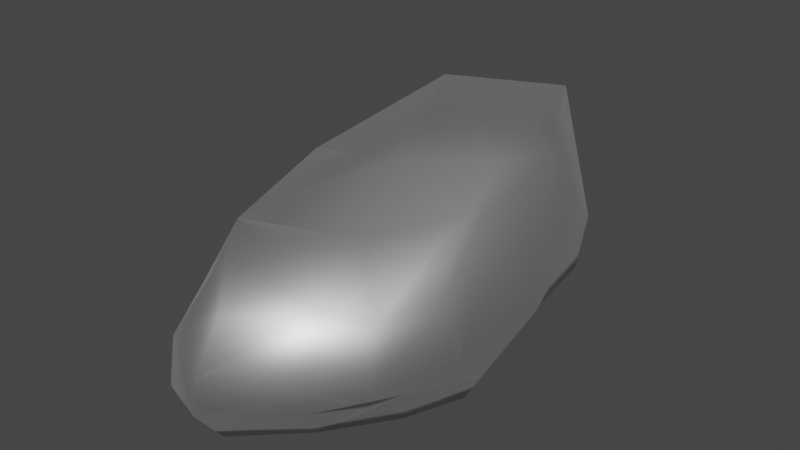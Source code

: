 # Source: shoe_cover_R.blend  (saved by Blender 2.93.21; exported with 4.5.12 LTS)
import bpy
from mathutils import Matrix  # noqa: F401  (used for matrix-valued properties, if any)

bpy.ops.wm.read_factory_settings(use_empty=True)
scene = bpy.context.scene
scene.name = 'Scene'

# ---- collections
col_collection = bpy.data.collections.new('Collection'); scene.collection.children.link(col_collection)

# ---- materials (node trees are filled in below, after node groups)
mat_shoe_cover = bpy.data.materials.new('shoe cover')
mat_shoe_cover.use_transparent_shadow = False
mat_shoe_cover.roughness = 0.5528
mat_shoe_cover.specular_intensity = 1.0
mat_shoe_cover.metallic = 1.0

# ---- material node trees
mat_shoe_cover.use_nodes = True; mat_shoe_cover.node_tree.nodes.clear()
_N = mat_shoe_cover.node_tree.nodes; _L = mat_shoe_cover.node_tree.links
n0 = _N.new('ShaderNodeBsdfPrincipled'); n0.name = 'Principled BSDF'; n0.location = (10, 300)
n0.distribution = 'GGX'
n0.subsurface_method = 'BURLEY'
n0.inputs[1].default_value = 1.0
n0.inputs[2].default_value = 0.5528
n0.inputs[3].default_value = 1.45
n0.inputs[13].default_value = 1.0
n0.inputs[27].default_value = (0.0, 0.0, 0.0, 1.0)
n0.inputs[28].default_value = 1.0
n1 = _N.new('ShaderNodeOutputMaterial'); n1.name = 'Material Output'; n1.location = (300, 300)
n2 = _N.new('ShaderNodeNormalMap'); n2.name = 'Normal Map'; n2.location = (-300, -300)
n2.label = 'Normal/Map'
_L.new(n0.outputs[0], n1.inputs[0])
_L.new(n2.outputs[0], n0.inputs[5])
n1.is_active_output = True

# ---- world
world_world = bpy.data.worlds.new('World'); scene.world = world_world
world_world.use_nodes = True; world_world.node_tree.nodes.clear()
_N = world_world.node_tree.nodes; _L = world_world.node_tree.links
n0 = _N.new('ShaderNodeOutputWorld'); n0.name = 'World Output'; n0.location = (300, 300)
n1 = _N.new('ShaderNodeBackground'); n1.name = 'Background'; n1.location = (10, 300)
n1.inputs[0].default_value = (0.05088, 0.05088, 0.05088, 1.0)
_L.new(n1.outputs[0], n0.inputs[0])
n0.is_active_output = True
world_world.color = (0.05088, 0.05088, 0.05088)
world_world.use_sun_shadow = False
world_world.sun_shadow_jitter_overblur = 0.0

# ---- meshes
me_cube_041 = bpy.data.meshes.new('Cube.041')
me_cube_041.from_pydata([(0.002296, -0.1363, -0.04227), (0.01083, -0.1408, 0.02928), (-0.07926, -0.02044, -0.04413), (-0.04895, -0.01571, 0.0502), (0.06564, -0.03302, -0.04809), (0.06995, -0.05704, 0.02193), (0.01046, 0.1414, -0.04409), (0.02473, 0.111, 0.06707), (-0.02814, -0.0916, 0.0448), (-0.04291, -0.08375, -0.04813), (0.05332, 0.05223, 0.05082), (0.04049, 0.05921, -0.04596), (0.002662, -0.1487, -0.002636), (-0.08102, -0.02448, 0.009483), (0.01241, 0.1428, 0.0006171), (0.07296, -0.04958, -0.01603), (0.05855, 0.08868, 0.004179), (-0.05233, -0.09636, 0.002562), (-0.02206, 0.06038, 0.07694), (-0.04328, 0.0884, -0.03932), (0.04015, -0.1086, 0.02682), (0.03104, -0.1042, -0.04473), (0.005331, -0.01433, 0.05826), (-0.0002142, -0.01882, -0.04595), (0.04231, -0.1224, -0.007287), (-0.04678, 0.1023, 0.007835), (0.007104, 0.09196, 0.07078), (0.05333, -0.06583, -0.04788), (0.02547, 0.03026, -0.0457), (0.06222, -0.1033, -0.01345), (-0.02327, 0.1386, -0.04128), (0.05937, -0.09141, 0.02138), (0.03706, 0.02389, 0.05512), (-0.03719, 0.1285, 0.002905), (-0.02343, -0.1064, -0.0447), (0.0541, -0.007777, 0.0389), (-0.0123, -0.1126, 0.04091), (0.05213, 0.01528, -0.04872), (-0.02947, -0.135, 1.875e-05), (0.07661, 0.01134, -0.01352), (0.01355, -0.05568, -0.04558), (0.01955, -0.05789, 0.03596), (0.04764, -0.01663, 0.04067), (0.03652, -0.01126, -0.04618), (-0.08221, -0.01854, -0.01781), (0.01248, 0.1484, -0.02316), (0.07255, -0.02896, -0.03459), (0.05732, 0.0806, -0.02582), (-0.05566, -0.1056, -0.02698), (0.002045, -0.1518, -0.02245), (0.03702, -0.1134, -0.02595), (-0.04942, 0.1023, -0.01205), (0.0566, -0.0699, -0.03017), (-0.02611, 0.1372, -0.01973), (-0.02898, -0.14, -0.02535), (0.05969, 0.02255, -0.0303)], [], [(48, 44, 2, 9), (53, 45, 6, 30), (55, 46, 4, 37), (50, 49, 0, 21), (28, 30, 6, 11), (22, 18, 3, 8), (41, 22, 8, 36), (43, 28, 11, 37), (45, 47, 11, 6), (54, 48, 9, 34), (36, 8, 17, 38), (7, 10, 16, 14), (20, 1, 12, 24), (35, 5, 15, 39), (26, 7, 14, 33), (8, 3, 13, 17), (3, 18, 25, 13), (31, 20, 24, 29), (34, 9, 23, 40), (42, 32, 22, 41), (32, 26, 18, 22), (9, 2, 19, 23), (52, 50, 21, 27), (44, 51, 19, 2), (46, 52, 27, 4), (10, 7, 26, 32), (35, 10, 32, 42), (5, 31, 29, 15), (18, 26, 33, 25), (40, 23, 28, 43), (23, 19, 30, 28), (51, 53, 30, 19), (21, 40, 43, 27), (5, 35, 42, 31), (31, 42, 41, 20), (0, 34, 40, 21), (10, 35, 39, 16), (1, 36, 38, 12), (49, 54, 34, 0), (27, 43, 37, 4), (20, 41, 36, 1), (47, 55, 37, 11), (16, 39, 55, 47), (12, 38, 54, 49), (25, 33, 53, 51), (15, 29, 52, 46), (13, 25, 51, 44), (29, 24, 50, 52), (38, 17, 48, 54), (14, 16, 47, 45), (24, 12, 49, 50), (39, 15, 46, 55), (33, 14, 45, 53), (17, 13, 44, 48)])
me_cube_041.polygons.foreach_set('use_smooth', [True] * 54)
_uv = me_cube_041.uv_layers.new(name='UVMap')
_uv.uv.foreach_set('vector', [0.8325, 0.6718, 0.811, 0.8005, 0.7789, 0.7689, 0.7577, 0.6871, 0.621, 0.8621, 0.5766, 0.8474, 0.6008, 0.8026, 0.6332, 0.8137, 0.516, 0.6541, 0.5375, 0.5743, 0.5672, 0.5951, 0.5622, 0.6589, 0.6379, 0.5052, 0.7291, 0.5217, 0.7059, 0.5668, 0.6451, 0.5658, 0.6087, 0.7082, 0.6332, 0.8137, 0.6008, 0.8026, 0.5724, 0.7205, 0.2745, 0.2191, 0.1873, 0.3035, 0.1154, 0.2576, 0.1935, 0.1863, 0.3086, 0.1804, 0.2745, 0.2191, 0.1935, 0.1863, 0.2372, 0.1345, 0.5998, 0.6513, 0.6087, 0.7082, 0.5724, 0.7205, 0.5622, 0.6589, 0.5766, 0.8474, 0.4976, 0.7333, 0.5724, 0.7205, 0.6008, 0.8026, 0.7924, 0.6023, 0.8325, 0.6718, 0.7577, 0.6871, 0.7406, 0.6384, 0.2372, 0.1345, 0.1935, 0.1863, 0.07079, 0.05275, 0.1752, 0.02345, 0.2567, 0.3468, 0.334, 0.3021, 0.4296, 0.3964, 0.2361, 0.4943, 0.3675, 0.1215, 0.3072, 0.09097, 0.3083, 0.001037, 0.4233, 0.04821, 0.3695, 0.2373, 0.4235, 0.1694, 0.5149, 0.1566, 0.5149, 0.2559, 0.2293, 0.331, 0.2567, 0.3468, 0.2361, 0.4943, 0.1791, 0.4735, 0.1935, 0.1863, 0.1154, 0.2576, 0.001037, 0.2571, 0.07079, 0.05275, 0.1154, 0.2576, 0.1873, 0.3035, 0.0791, 0.4259, 0.001037, 0.2571, 0.4076, 0.1354, 0.3675, 0.1215, 0.4233, 0.04821, 0.4796, 0.08119, 0.7406, 0.6384, 0.7577, 0.6871, 0.6682, 0.6951, 0.6595, 0.6407, 0.356, 0.2291, 0.3116, 0.2755, 0.2745, 0.2191, 0.3086, 0.1804, 0.3116, 0.2755, 0.2293, 0.331, 0.1873, 0.3035, 0.2745, 0.2191, 0.7577, 0.6871, 0.7789, 0.7689, 0.6953, 0.8262, 0.6682, 0.6951, 0.5776, 0.5346, 0.6379, 0.5052, 0.6451, 0.5658, 0.5955, 0.573, 0.811, 0.8005, 0.7076, 0.8761, 0.6953, 0.8262, 0.7789, 0.7689, 0.5375, 0.5743, 0.5776, 0.5346, 0.5955, 0.573, 0.5672, 0.5951, 0.334, 0.3021, 0.2567, 0.3468, 0.2293, 0.331, 0.3116, 0.2755, 0.3695, 0.2373, 0.334, 0.3021, 0.3116, 0.2755, 0.356, 0.2291, 0.4235, 0.1694, 0.4076, 0.1354, 0.4796, 0.08119, 0.5149, 0.1566, 0.1873, 0.3035, 0.2293, 0.331, 0.1791, 0.4735, 0.0791, 0.4259, 0.6595, 0.6407, 0.6682, 0.6951, 0.6087, 0.7082, 0.5998, 0.6513, 0.6682, 0.6951, 0.6953, 0.8262, 0.6332, 0.8137, 0.6087, 0.7082, 0.7076, 0.8761, 0.621, 0.8621, 0.6332, 0.8137, 0.6953, 0.8262, 0.6451, 0.5658, 0.6595, 0.6407, 0.5998, 0.6513, 0.5955, 0.573, 0.4235, 0.1694, 0.3695, 0.2373, 0.356, 0.2291, 0.4076, 0.1354, 0.4076, 0.1354, 0.356, 0.2291, 0.3086, 0.1804, 0.3675, 0.1215, 0.7059, 0.5668, 0.7406, 0.6384, 0.6595, 0.6407, 0.6451, 0.5658, 0.334, 0.3021, 0.3695, 0.2373, 0.5149, 0.2559, 0.4296, 0.3964, 0.3072, 0.09097, 0.2372, 0.1345, 0.1752, 0.02345, 0.3083, 0.001037, 0.7291, 0.5217, 0.7924, 0.6023, 0.7406, 0.6384, 0.7059, 0.5668, 0.5955, 0.573, 0.5998, 0.6513, 0.5622, 0.6589, 0.5672, 0.5951, 0.3675, 0.1215, 0.3086, 0.1804, 0.2372, 0.1345, 0.3072, 0.09097, 0.4976, 0.7333, 0.516, 0.6541, 0.5622, 0.6589, 0.5724, 0.7205, 0.4105, 0.7515, 0.4639, 0.6041, 0.516, 0.6541, 0.4976, 0.7333, 0.7564, 0.4694, 0.8517, 0.5597, 0.7924, 0.6023, 0.7291, 0.5217, 0.7213, 0.9328, 0.6029, 0.9224, 0.621, 0.8621, 0.7076, 0.8761, 0.5153, 0.5208, 0.5723, 0.457, 0.5776, 0.5346, 0.5375, 0.5743, 0.8705, 0.8406, 0.7213, 0.9328, 0.7076, 0.8761, 0.811, 0.8005, 0.5723, 0.457, 0.6359, 0.4474, 0.6379, 0.5052, 0.5776, 0.5346, 0.8517, 0.5597, 0.9046, 0.6572, 0.8325, 0.6718, 0.7924, 0.6023, 0.5396, 0.9025, 0.4105, 0.7515, 0.4976, 0.7333, 0.5766, 0.8474, 0.6359, 0.4474, 0.7564, 0.4694, 0.7291, 0.5217, 0.6379, 0.5052, 0.4639, 0.6041, 0.5153, 0.5208, 0.5375, 0.5743, 0.516, 0.6541, 0.6029, 0.9224, 0.5396, 0.9025, 0.5766, 0.8474, 0.621, 0.8621, 0.9046, 0.6572, 0.8705, 0.8406, 0.811, 0.8005, 0.8325, 0.6718])
me_cube_041.materials.append(mat_shoe_cover)
me_cube_041.use_remesh_fix_poles = True
me_cube_041.use_remesh_preserve_attributes = False
me_cube_041.update()
me_cube_041.normals_split_custom_set([tuple(v) for v in zip(*[iter([-0.8262, -0.4826, -0.2906, -0.9937, -0.0006257, -0.112, -0.6539, -0.001801, -0.7566, -0.3977, -0.2167, -0.8915, -0.5811, 0.8126, -0.04616, 0.3221, 0.9327, -0.1625, 0.2236, 0.5706, -0.7902, -0.4421, 0.5951, -0.6711, 0.8704, 0.1758, -0.46, 0.9096, 0.002818, -0.4155, 0.5951, -0.0819, -0.7995, 0.4188, 0.1208, -0.9, 0.655, -0.5784, -0.4862, 0.1279, -0.9263, -0.3545, 0.1268, -0.5258, -0.8411, 0.4498, -0.3421, -0.825, -0.07878, 0.01072, -0.9968, -0.4421, 0.5951, -0.6711, 0.2236, 0.5706, -0.7902, 0.4034, 0.1376, -0.9046, 0.154, -0.222, 0.9628, -0.38, 0.1382, 0.9146, -0.6072, -0.09621, 0.7887, -0.3514, -0.3791, 0.8561, 0.2839, -0.1933, 0.9392, 0.154, -0.222, 0.9628, -0.3514, -0.3791, 0.8561, -0.1842, -0.454, 0.8717, -0.05064, -0.004777, -0.9987, -0.07878, 0.01072, -0.9968, 0.4034, 0.1376, -0.9046, 0.4188, 0.1208, -0.9, 0.3221, 0.9327, -0.1625, 0.8442, 0.3495, -0.4066, 0.4034, 0.1376, -0.9046, 0.2236, 0.5706, -0.7902, -0.5747, -0.7533, -0.3198, -0.8262, -0.4826, -0.2906, -0.3977, -0.2167, -0.8915, -0.2062, -0.2684, -0.941, -0.1842, -0.454, 0.8717, -0.3514, -0.3791, 0.8561, -0.8377, -0.4262, 0.3414, -0.6206, -0.7079, 0.3373, 0.3361, 0.6156, 0.7128, 0.7527, 0.09491, 0.6515, 0.9074, 0.4136, 0.07437, 0.2804, 0.9138, 0.2939, 0.5208, -0.4605, 0.7188, 0.1824, -0.7352, 0.6528, 0.09873, -0.977, 0.1889, 0.6871, -0.7213, -0.08751, 0.7575, -0.06596, 0.6495, 0.839, -0.1305, 0.5282, 0.9757, -0.136, -0.1719, 0.9934, 0.1047, -0.04594, -0.1005, 0.3379, 0.9358, 0.3361, 0.6156, 0.7128, 0.2804, 0.9138, 0.2939, -0.6588, 0.6969, 0.2835, -0.3514, -0.3791, 0.8561, -0.6072, -0.09621, 0.7887, -0.9397, -0.08204, 0.3321, -0.8377, -0.4262, 0.3414, -0.6072, -0.09621, 0.7887, -0.38, 0.1382, 0.9146, -0.8549, 0.4066, 0.3222, -0.9397, -0.08204, 0.3321, 0.7069, -0.3731, 0.6009, 0.5208, -0.4605, 0.7188, 0.6871, -0.7213, -0.08751, 0.8183, -0.5091, -0.267, -0.2062, -0.2684, -0.941, -0.3977, -0.2167, -0.8915, -0.01219, 0.01548, -0.9998, -0.002461, -0.02125, -0.9998, 0.3997, -0.2059, 0.8932, 0.3825, -0.1574, 0.9105, 0.154, -0.222, 0.9628, 0.2839, -0.1933, 0.9392, 0.3825, -0.1574, 0.9105, -0.1005, 0.3379, 0.9358, -0.38, 0.1382, 0.9146, 0.154, -0.222, 0.9628, -0.3977, -0.2167, -0.8915, -0.6539, -0.001801, -0.7566, -0.6111, 0.2286, -0.7578, -0.01219, 0.01548, -0.9998, 0.8069, -0.3635, -0.4656, 0.655, -0.5784, -0.4862, 0.4498, -0.3421, -0.825, 0.51, -0.2636, -0.8188, -0.9937, -0.0006257, -0.112, -0.9236, 0.3667, -0.1117, -0.6111, 0.2286, -0.7578, -0.6539, -0.001801, -0.7566, 0.9096, 0.002818, -0.4155, 0.8069, -0.3635, -0.4656, 0.51, -0.2636, -0.8188, 0.5951, -0.0819, -0.7995, 0.7527, 0.09491, 0.6515, 0.3361, 0.6156, 0.7128, -0.1005, 0.3379, 0.9358, 0.3825, -0.1574, 0.9105, 0.7575, -0.06596, 0.6495, 0.7527, 0.09491, 0.6515, 0.3825, -0.1574, 0.9105, 0.3997, -0.2059, 0.8932, 0.839, -0.1305, 0.5282, 0.7069, -0.3731, 0.6009, 0.8183, -0.5091, -0.267, 0.9757, -0.136, -0.1719, -0.38, 0.1382, 0.9146, -0.1005, 0.3379, 0.9358, -0.6588, 0.6969, 0.2835, -0.8549, 0.4066, 0.3222, -0.002461, -0.02125, -0.9998, -0.01219, 0.01548, -0.9998, -0.07878, 0.01072, -0.9968, -0.05064, -0.004777, -0.9987, -0.01219, 0.01548, -0.9998, -0.6111, 0.2286, -0.7578, -0.4421, 0.5951, -0.6711, -0.07878, 0.01072, -0.9968, -0.9236, 0.3667, -0.1117, -0.5811, 0.8126, -0.04616, -0.4421, 0.5951, -0.6711, -0.6111, 0.2286, -0.7578, 0.4498, -0.3421, -0.825, -0.002461, -0.02125, -0.9998, -0.05064, -0.004777, -0.9987, 0.51, -0.2636, -0.8188, 0.839, -0.1305, 0.5282, 0.7575, -0.06596, 0.6495, 0.3997, -0.2059, 0.8932, 0.7069, -0.3731, 0.6009, 0.7069, -0.3731, 0.6009, 0.3997, -0.2059, 0.8932, 0.2839, -0.1933, 0.9392, 0.5208, -0.4605, 0.7188, 0.1268, -0.5258, -0.8411, -0.2062, -0.2684, -0.941, -0.002461, -0.02125, -0.9998, 0.4498, -0.3421, -0.825, 0.7527, 0.09491, 0.6515, 0.7575, -0.06596, 0.6495, 0.9934, 0.1047, -0.04594, 0.9074, 0.4136, 0.07437, 0.1824, -0.7352, 0.6528, -0.1842, -0.454, 0.8717, -0.6206, -0.7079, 0.3373, 0.09873, -0.977, 0.1889, 0.1279, -0.9263, -0.3545, -0.5747, -0.7533, -0.3198, -0.2062, -0.2684, -0.941, 0.1268, -0.5258, -0.8411, 0.51, -0.2636, -0.8188, -0.05064, -0.004777, -0.9987, 0.4188, 0.1208, -0.9, 0.5951, -0.0819, -0.7995, 0.5208, -0.4605, 0.7188, 0.2839, -0.1933, 0.9392, -0.1842, -0.454, 0.8717, 0.1824, -0.7352, 0.6528, 0.8442, 0.3495, -0.4066, 0.8704, 0.1758, -0.46, 0.4188, 0.1208, -0.9, 0.4034, 0.1376, -0.9046, 0.9074, 0.4136, 0.07437, 0.9934, 0.1047, -0.04594, 0.8704, 0.1758, -0.46, 0.8442, 0.3495, -0.4066, 0.09873, -0.977, 0.1889, -0.6206, -0.7079, 0.3373, -0.5747, -0.7533, -0.3198, 0.1279, -0.9263, -0.3545, -0.8549, 0.4066, 0.3222, -0.6588, 0.6969, 0.2835, -0.5811, 0.8126, -0.04616, -0.9236, 0.3667, -0.1117, 0.9757, -0.136, -0.1719, 0.8183, -0.5091, -0.267, 0.8069, -0.3635, -0.4656, 0.9096, 0.002818, -0.4155, -0.9397, -0.08204, 0.3321, -0.8549, 0.4066, 0.3222, -0.9236, 0.3667, -0.1117, -0.9937, -0.0006257, -0.112, 0.8183, -0.5091, -0.267, 0.6871, -0.7213, -0.08751, 0.655, -0.5784, -0.4862, 0.8069, -0.3635, -0.4656, -0.6206, -0.7079, 0.3373, -0.8377, -0.4262, 0.3414, -0.8262, -0.4826, -0.2906, -0.5747, -0.7533, -0.3198, 0.2804, 0.9138, 0.2939, 0.9074, 0.4136, 0.07437, 0.8442, 0.3495, -0.4066, 0.3221, 0.9327, -0.1625, 0.6871, -0.7213, -0.08751, 0.09873, -0.977, 0.1889, 0.1279, -0.9263, -0.3545, 0.655, -0.5784, -0.4862, 0.9934, 0.1047, -0.04594, 0.9757, -0.136, -0.1719, 0.9096, 0.002818, -0.4155, 0.8704, 0.1758, -0.46, -0.6588, 0.6969, 0.2835, 0.2804, 0.9138, 0.2939, 0.3221, 0.9327, -0.1625, -0.5811, 0.8126, -0.04616, -0.8377, -0.4262, 0.3414, -0.9397, -0.08204, 0.3321, -0.9937, -0.0006257, -0.112, -0.8262, -0.4826, -0.2906])] * 3)])

# ---- objects
ob_shoe_cover_r = bpy.data.objects.new('Shoe_Cover.R', me_cube_041)

# ---- transforms, parenting, visibility, modifiers, constraints
ob_shoe_cover_r.location = (0.0, 0.0, 0.0)
ob_shoe_cover_r.color = (0.8, 0.8, 0.8, 1.0)
_vg = ob_shoe_cover_r.vertex_groups.new(name='mixamorig:RightLeg')
for _i, _w in zip([3, 6, 7, 10, 11, 14, 16, 18, 19, 22, 25, 26, 28, 30, 32, 33, 35, 37, 39, 41, 42, 45, 47, 51, 53, 55], [0.06868, 0.1157, 0.5049, 0.2299, 0.0617, 0.1694, 0.1558, 0.4227, 0.08616, 0.1101, 0.1482, 0.5703, 0.01907, 0.1146, 0.1956, 0.1534, 0.0805, 0.005106, 0.04195, 0.004339, 0.06985, 0.1337, 0.1034, 0.1192, 0.13, 0.03644]): _vg.add([_i], _w, 'REPLACE')
_vg = ob_shoe_cover_r.vertex_groups.new(name='mixamorig:RightFoot')
for _i, _w in zip([2, 3, 4, 5, 6, 7, 8, 10, 11, 13, 14, 15, 16, 18, 19, 22, 23, 25, 26, 27, 28, 30, 31, 32, 33, 35, 37, 39, 40, 41, 42, 43, 44, 45, 46, 47, 51, 52, 53, 55], [0.7097, 0.8638, 0.5829, 0.652, 0.8808, 0.4933, 0.1163, 0.7612, 0.8758, 0.8229, 0.829, 0.5893, 0.835, 0.576, 0.8987, 0.8428, 0.4039, 0.8489, 0.4279, 0.2669, 0.7585, 0.8815, 0.1453, 0.7903, 0.845, 0.8643, 0.7845, 0.872, 0.1687, 0.631, 0.8554, 0.4939, 0.7873, 0.864, 0.6896, 0.8771, 0.8756, 0.2247, 0.8675, 0.8601]): _vg.add([_i], _w, 'REPLACE')
_vg = ob_shoe_cover_r.vertex_groups.new(name='mixamorig:RightToeBase')
for _i, _w in zip([0, 1, 2, 3, 4, 5, 6, 7, 8, 9, 10, 11, 12, 13, 14, 15, 16, 17, 18, 19, 20, 21, 22, 23, 24, 25, 26, 27, 28, 29, 30, 31, 32, 33, 34, 35, 36, 37, 38, 39, 40, 41, 42, 43, 44, 45, 46, 47, 48, 49, 50, 51, 52, 53, 54, 55], [1.0, 1.0, 0.2903, 0.06755, 0.4171, 0.348, 0.003561, 0.001728, 0.8837, 1.0, 0.00882, 0.06247, 1.0, 0.1771, 0.001674, 0.4107, 0.009179, 1.0, 0.00136, 0.01512, 1.0, 1.0, 0.04716, 0.5961, 1.0, 0.00287, 0.001779, 0.7331, 0.2225, 1.0, 0.00387, 0.8547, 0.01409, 0.001682, 1.0, 0.05522, 1.0, 0.2103, 1.0, 0.08605, 0.8313, 0.3647, 0.07478, 0.5061, 0.2127, 0.002323, 0.3104, 0.01953, 1.0, 1.0, 1.0, 0.005283, 0.7753, 0.002503, 1.0, 0.1035]): _vg.add([_i], _w, 'REPLACE')
_m = ob_shoe_cover_r.modifiers.new('Armature', 'ARMATURE')

# ---- collection membership
col_collection.objects.link(ob_shoe_cover_r)

# ---- scene / render settings (as saved in the file)
scene.frame_start = 1; scene.frame_end = 250; scene.frame_set(1)
scene.render.engine = 'BLENDER_EEVEE_NEXT'
scene.cycles.use_denoising = False
scene.cycles.samples = 128
scene.cycles.sampling_pattern = 'TABULATED_SOBOL'
scene.cycles.use_adaptive_sampling = False
scene.cycles.use_light_tree = False
scene.view_settings.view_transform = 'Filmic'
bpy.context.view_layer.update()

# ---- added for rendering (the .blend has no active camera and no usable light): camera, sun
cam_auto = bpy.data.cameras.new('AutoCamera')
cam_auto.lens = 50.0
cam_auto.sensor_width = 36.0
cam_auto.clip_end = 1000.0
ob_auto_camera = bpy.data.objects.new('AutoCamera', cam_auto)
scene.collection.objects.link(ob_auto_camera)
ob_auto_camera.location = (0.33225, -0.403757, 0.282144)
ob_auto_camera.rotation_euler = (1.09748, -7.21219e-08, 0.694738)
scene.camera = ob_auto_camera
light_auto_sun = bpy.data.lights.new('AutoSun', 'SUN')
light_auto_sun.energy = 3.0
light_auto_sun.angle = 0.0523599
ob_auto_sun = bpy.data.objects.new('AutoSun', light_auto_sun)
scene.collection.objects.link(ob_auto_sun)
ob_auto_sun.rotation_euler = (0.872665, 0.174533, 0.523599)
bpy.context.view_layer.update()

